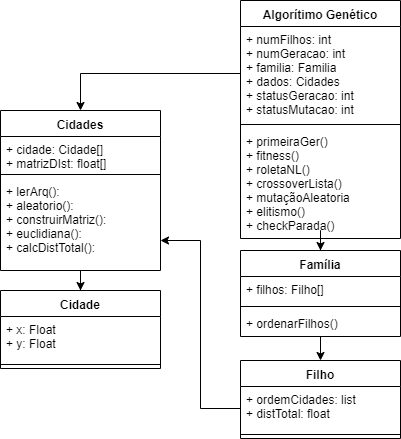

The diagram above was exported from draw.io. Its source (the exported page's mxGraphModel, read from the mxfile embedded in the PNG):
<mxGraphModel dx="1250" dy="1643" grid="1" gridSize="10" guides="1" tooltips="1" connect="1" arrows="1" fold="1" page="1" pageScale="1" pageWidth="827" pageHeight="1169" background="#ffffff" math="0" shadow="0">
  <root>
    <mxCell id="0" />
    <mxCell id="1" parent="0" />
    <mxCell id="a3olKOZ7SvC5_uw2MJjs-1" value="Cidade" style="swimlane;fontStyle=1;align=center;verticalAlign=top;childLayout=stackLayout;horizontal=1;startSize=26;horizontalStack=0;resizeParent=1;resizeParentMax=0;resizeLast=0;collapsible=1;marginBottom=0;" parent="1" vertex="1">
      <mxGeometry x="-770" y="-850" width="160" height="78" as="geometry" />
    </mxCell>
    <mxCell id="a3olKOZ7SvC5_uw2MJjs-2" value="+ x: Float&#10;+ y: Float" style="text;strokeColor=none;fillColor=none;align=left;verticalAlign=top;spacingLeft=4;spacingRight=4;overflow=hidden;rotatable=0;points=[[0,0.5],[1,0.5]];portConstraint=eastwest;" parent="a3olKOZ7SvC5_uw2MJjs-1" vertex="1">
      <mxGeometry y="26" width="160" height="44" as="geometry" />
    </mxCell>
    <mxCell id="a3olKOZ7SvC5_uw2MJjs-3" value="" style="line;strokeWidth=1;fillColor=none;align=left;verticalAlign=middle;spacingTop=-1;spacingLeft=3;spacingRight=3;rotatable=0;labelPosition=right;points=[];portConstraint=eastwest;" parent="a3olKOZ7SvC5_uw2MJjs-1" vertex="1">
      <mxGeometry y="70" width="160" height="8" as="geometry" />
    </mxCell>
    <mxCell id="a3olKOZ7SvC5_uw2MJjs-21" style="edgeStyle=orthogonalEdgeStyle;rounded=0;orthogonalLoop=1;jettySize=auto;html=1;" parent="1" source="a3olKOZ7SvC5_uw2MJjs-5" target="a3olKOZ7SvC5_uw2MJjs-13" edge="1">
      <mxGeometry relative="1" as="geometry" />
    </mxCell>
    <mxCell id="a3olKOZ7SvC5_uw2MJjs-5" value="Algorítimo Genético" style="swimlane;fontStyle=1;align=center;verticalAlign=top;childLayout=stackLayout;horizontal=1;startSize=26;horizontalStack=0;resizeParent=1;resizeParentMax=0;resizeLast=0;collapsible=1;marginBottom=0;" parent="1" vertex="1">
      <mxGeometry x="-530" y="-1140" width="160" height="238" as="geometry" />
    </mxCell>
    <mxCell id="a3olKOZ7SvC5_uw2MJjs-6" value="+ numFilhos: int&#10;+ numGeracao: int&#10;+ familia: Familia&#10;+ dados: Cidades&#10;+ statusGeracao: int&#10;+ statusMutacao: int" style="text;strokeColor=none;fillColor=none;align=left;verticalAlign=top;spacingLeft=4;spacingRight=4;overflow=hidden;rotatable=0;points=[[0,0.5],[1,0.5]];portConstraint=eastwest;" parent="a3olKOZ7SvC5_uw2MJjs-5" vertex="1">
      <mxGeometry y="26" width="160" height="94" as="geometry" />
    </mxCell>
    <mxCell id="a3olKOZ7SvC5_uw2MJjs-7" value="" style="line;strokeWidth=1;fillColor=none;align=left;verticalAlign=middle;spacingTop=-1;spacingLeft=3;spacingRight=3;rotatable=0;labelPosition=right;points=[];portConstraint=eastwest;" parent="a3olKOZ7SvC5_uw2MJjs-5" vertex="1">
      <mxGeometry y="120" width="160" height="8" as="geometry" />
    </mxCell>
    <mxCell id="a3olKOZ7SvC5_uw2MJjs-8" value="+ primeiraGer()&#10;+ fitness()&#10;+ roletaNL()&#10;+ crossoverLista()&#10;+ mutaçãoAleatoria&#10;+ elitismo()&#10;+ checkParada()" style="text;strokeColor=none;fillColor=none;align=left;verticalAlign=top;spacingLeft=4;spacingRight=4;overflow=hidden;rotatable=0;points=[[0,0.5],[1,0.5]];portConstraint=eastwest;" parent="a3olKOZ7SvC5_uw2MJjs-5" vertex="1">
      <mxGeometry y="128" width="160" height="110" as="geometry" />
    </mxCell>
    <mxCell id="a3olKOZ7SvC5_uw2MJjs-23" style="edgeStyle=orthogonalEdgeStyle;rounded=0;orthogonalLoop=1;jettySize=auto;html=1;entryX=0.5;entryY=0;entryDx=0;entryDy=0;" parent="1" source="a3olKOZ7SvC5_uw2MJjs-9" target="a3olKOZ7SvC5_uw2MJjs-1" edge="1">
      <mxGeometry relative="1" as="geometry" />
    </mxCell>
    <mxCell id="a3olKOZ7SvC5_uw2MJjs-9" value="Cidades" style="swimlane;fontStyle=1;align=center;verticalAlign=top;childLayout=stackLayout;horizontal=1;startSize=26;horizontalStack=0;resizeParent=1;resizeParentMax=0;resizeLast=0;collapsible=1;marginBottom=0;" parent="1" vertex="1">
      <mxGeometry x="-770" y="-1030" width="160" height="160" as="geometry" />
    </mxCell>
    <mxCell id="a3olKOZ7SvC5_uw2MJjs-10" value="+ cidade: Cidade[]&#10;+ matrizDIst: float[]" style="text;strokeColor=none;fillColor=none;align=left;verticalAlign=top;spacingLeft=4;spacingRight=4;overflow=hidden;rotatable=0;points=[[0,0.5],[1,0.5]];portConstraint=eastwest;" parent="a3olKOZ7SvC5_uw2MJjs-9" vertex="1">
      <mxGeometry y="26" width="160" height="34" as="geometry" />
    </mxCell>
    <mxCell id="a3olKOZ7SvC5_uw2MJjs-11" value="" style="line;strokeWidth=1;fillColor=none;align=left;verticalAlign=middle;spacingTop=-1;spacingLeft=3;spacingRight=3;rotatable=0;labelPosition=right;points=[];portConstraint=eastwest;" parent="a3olKOZ7SvC5_uw2MJjs-9" vertex="1">
      <mxGeometry y="60" width="160" height="8" as="geometry" />
    </mxCell>
    <mxCell id="a3olKOZ7SvC5_uw2MJjs-12" value="+ lerArq():&#10;+ aleatorio():&#10;+ construirMatriz():&#10;+ euclidiana():&#10;+ calcDistTotal():" style="text;strokeColor=none;fillColor=none;align=left;verticalAlign=top;spacingLeft=4;spacingRight=4;overflow=hidden;rotatable=0;points=[[0,0.5],[1,0.5]];portConstraint=eastwest;" parent="a3olKOZ7SvC5_uw2MJjs-9" vertex="1">
      <mxGeometry y="68" width="160" height="92" as="geometry" />
    </mxCell>
    <mxCell id="a3olKOZ7SvC5_uw2MJjs-22" style="edgeStyle=orthogonalEdgeStyle;rounded=0;orthogonalLoop=1;jettySize=auto;html=1;entryX=0.5;entryY=0;entryDx=0;entryDy=0;" parent="1" source="a3olKOZ7SvC5_uw2MJjs-13" target="a3olKOZ7SvC5_uw2MJjs-17" edge="1">
      <mxGeometry relative="1" as="geometry" />
    </mxCell>
    <mxCell id="a3olKOZ7SvC5_uw2MJjs-13" value="Família" style="swimlane;fontStyle=1;align=center;verticalAlign=top;childLayout=stackLayout;horizontal=1;startSize=26;horizontalStack=0;resizeParent=1;resizeParentMax=0;resizeLast=0;collapsible=1;marginBottom=0;" parent="1" vertex="1">
      <mxGeometry x="-530" y="-890" width="160" height="86" as="geometry" />
    </mxCell>
    <mxCell id="a3olKOZ7SvC5_uw2MJjs-14" value="+ filhos: Filho[]" style="text;strokeColor=none;fillColor=none;align=left;verticalAlign=top;spacingLeft=4;spacingRight=4;overflow=hidden;rotatable=0;points=[[0,0.5],[1,0.5]];portConstraint=eastwest;" parent="a3olKOZ7SvC5_uw2MJjs-13" vertex="1">
      <mxGeometry y="26" width="160" height="26" as="geometry" />
    </mxCell>
    <mxCell id="a3olKOZ7SvC5_uw2MJjs-15" value="" style="line;strokeWidth=1;fillColor=none;align=left;verticalAlign=middle;spacingTop=-1;spacingLeft=3;spacingRight=3;rotatable=0;labelPosition=right;points=[];portConstraint=eastwest;" parent="a3olKOZ7SvC5_uw2MJjs-13" vertex="1">
      <mxGeometry y="52" width="160" height="8" as="geometry" />
    </mxCell>
    <mxCell id="a3olKOZ7SvC5_uw2MJjs-16" value="+ ordenarFilhos()" style="text;strokeColor=none;fillColor=none;align=left;verticalAlign=top;spacingLeft=4;spacingRight=4;overflow=hidden;rotatable=0;points=[[0,0.5],[1,0.5]];portConstraint=eastwest;" parent="a3olKOZ7SvC5_uw2MJjs-13" vertex="1">
      <mxGeometry y="60" width="160" height="26" as="geometry" />
    </mxCell>
    <mxCell id="a3olKOZ7SvC5_uw2MJjs-17" value="Filho" style="swimlane;fontStyle=1;align=center;verticalAlign=top;childLayout=stackLayout;horizontal=1;startSize=26;horizontalStack=0;resizeParent=1;resizeParentMax=0;resizeLast=0;collapsible=1;marginBottom=0;" parent="1" vertex="1">
      <mxGeometry x="-530" y="-780" width="160" height="78" as="geometry" />
    </mxCell>
    <mxCell id="a3olKOZ7SvC5_uw2MJjs-18" value="+ ordemCidades: list&#10;+ distTotal: float" style="text;strokeColor=none;fillColor=none;align=left;verticalAlign=top;spacingLeft=4;spacingRight=4;overflow=hidden;rotatable=0;points=[[0,0.5],[1,0.5]];portConstraint=eastwest;" parent="a3olKOZ7SvC5_uw2MJjs-17" vertex="1">
      <mxGeometry y="26" width="160" height="44" as="geometry" />
    </mxCell>
    <mxCell id="a3olKOZ7SvC5_uw2MJjs-19" value="" style="line;strokeWidth=1;fillColor=none;align=left;verticalAlign=middle;spacingTop=-1;spacingLeft=3;spacingRight=3;rotatable=0;labelPosition=right;points=[];portConstraint=eastwest;" parent="a3olKOZ7SvC5_uw2MJjs-17" vertex="1">
      <mxGeometry y="70" width="160" height="8" as="geometry" />
    </mxCell>
    <mxCell id="vwkqHk4NuUzMl0znaxjw-1" style="edgeStyle=orthogonalEdgeStyle;rounded=0;orthogonalLoop=1;jettySize=auto;html=1;entryX=0.5;entryY=0;entryDx=0;entryDy=0;" parent="1" source="a3olKOZ7SvC5_uw2MJjs-6" target="a3olKOZ7SvC5_uw2MJjs-9" edge="1">
      <mxGeometry relative="1" as="geometry" />
    </mxCell>
    <mxCell id="YN_en-C7gzWS0vhUAHaR-1" style="edgeStyle=orthogonalEdgeStyle;rounded=0;orthogonalLoop=1;jettySize=auto;html=1;entryX=1;entryY=0.674;entryDx=0;entryDy=0;entryPerimeter=0;" edge="1" parent="1" source="a3olKOZ7SvC5_uw2MJjs-18" target="a3olKOZ7SvC5_uw2MJjs-12">
      <mxGeometry relative="1" as="geometry" />
    </mxCell>
  </root>
</mxGraphModel>